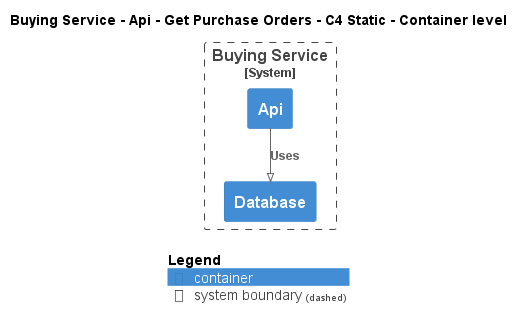

The diagram above was rendered by PlantUML. Its source (embedded in the PNG):
@startuml
!pragma layout smetana
!include ..\..\..\..\..\..\.c4s\C4_Container.puml

AddElementTag("state:new", $bgColor=green, $fontColor=#ffffff, $borderColor=green, $shadowing="False")
AddElementTag("state:changed", $bgColor=orange, $fontColor=#ffffff, $borderColor=orange, $shadowing="False")
AddElementTag("state:removed", $bgColor=red, $fontColor=#ffffff, $borderColor=red, $shadowing="False")

AddRelTag("state:new", $textColor=green, $lineColor=green)
AddRelTag("state:changed", $textColor=orange, $lineColor=orange)
AddRelTag("state:removed", $textColor=red, $lineColor=red)

SHOW_PERSON_PORTRAIT()
LAYOUT_TOP_DOWN()

skinparam linetype polyline

title Buying Service - Api - Get Purchase Orders - C4 Static - Container level


System_Boundary(ECommercePlatform.SoftwareSystems.BuyingService, "Buying Service") {
    Container(ECommercePlatform.SoftwareSystems.BuyingService.Containers.Api, "Api", "", "")
    Container(ECommercePlatform.SoftwareSystems.BuyingService.Containers.Database, "Database", "", "")
}

Rel(ECommercePlatform.SoftwareSystems.BuyingService.Containers.Api, ECommercePlatform.SoftwareSystems.BuyingService.Containers.Database, "Uses")


SHOW_LEGEND()
@enduml